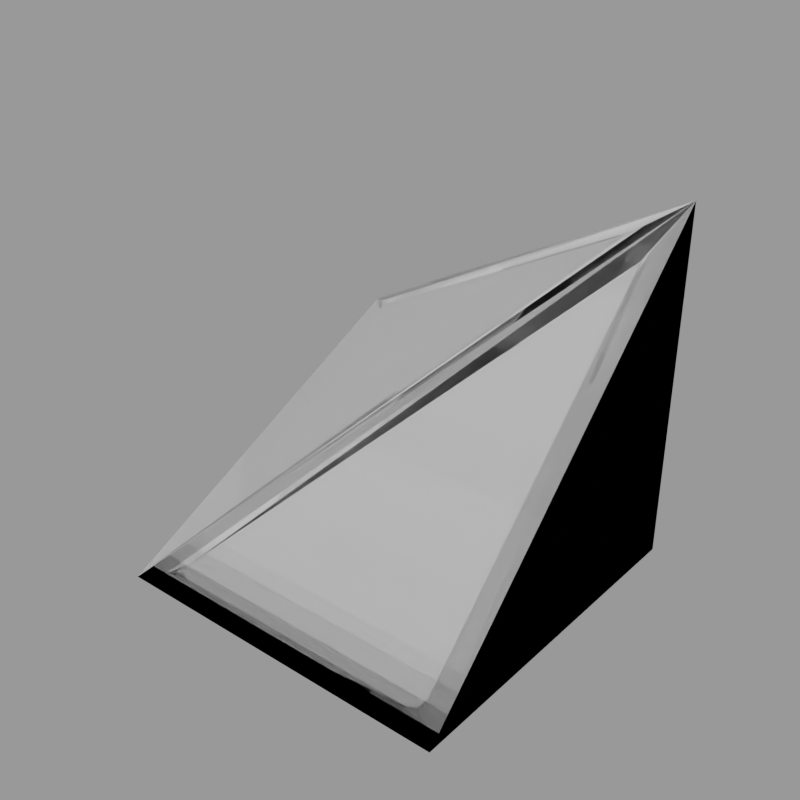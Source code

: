 # Source: AQD_SlopeTransition_obsolete_.blend  (saved by Blender 2.93.20; exported with 4.5.12 LTS)
import bpy
from mathutils import Matrix  # noqa: F401  (used for matrix-valued properties, if any)

bpy.ops.wm.read_factory_settings(use_empty=True)
scene = bpy.context.scene
scene.name = 'AQD_LG_HA_HalfSlopeTransition'

# ---- collections
col_seut__aqd_lg_ha_halfslopetransition = bpy.data.collections.new('SEUT (AQD_LG_HA_HalfSlopeTransition)'); scene.collection.children.link(col_seut__aqd_lg_ha_halfslopetransition)
col_main__aqd_lg_ha_halfslopetransition = bpy.data.collections.new('Main (AQD_LG_HA_HalfSlopeTransition)'); col_seut__aqd_lg_ha_halfslopetransition.children.link(col_main__aqd_lg_ha_halfslopetransition)
col_collision___main__aqd_lg_ha_halfslopetransition = bpy.data.collections.new('Collision - Main (AQD_LG_HA_HalfSlopeTransition)'); col_seut__aqd_lg_ha_halfslopetransition.children.link(col_collision___main__aqd_lg_ha_halfslopetransition)
col_bs1__aqd_lg_ha_halfslopetransition = bpy.data.collections.new('BS1 (AQD_LG_HA_HalfSlopeTransition)'); col_seut__aqd_lg_ha_halfslopetransition.children.link(col_bs1__aqd_lg_ha_halfslopetransition)
col_bs2__aqd_lg_ha_halfslopetransition = bpy.data.collections.new('BS2 (AQD_LG_HA_HalfSlopeTransition)'); col_seut__aqd_lg_ha_halfslopetransition.children.link(col_bs2__aqd_lg_ha_halfslopetransition)
col_bs_lod1__aqd_lg_ha_halfslopetransition = bpy.data.collections.new('BS_LOD1 (AQD_LG_HA_HalfSlopeTransition)'); col_seut__aqd_lg_ha_halfslopetransition.children.link(col_bs_lod1__aqd_lg_ha_halfslopetransition)

# ---- materials (node trees are filled in below, after node groups)
mat_heavy_corner_and_face_triangle = bpy.data.materials.new('Heavy_corner_and_face_triangle')
mat_heavy_corner_and_face_triangle_2x1_inv = bpy.data.materials.new('heavy_corner_and_face_triangle_2x1_inv')
mat_heavysquareplate = bpy.data.materials.new('HeavySquarePlate')
mat_construction = bpy.data.materials.new('Construction')

# ---- material node trees

# ---- meshes
me_cube_031 = bpy.data.meshes.new('Cube.031')
me_cube_031.from_pydata([(-1.25, -1.25, -1.25), (-1.25, 1.25, -1.25), (-1.25, 1.25, 0.0), (1.25, -1.25, -1.25), (1.25, 1.25, -1.25), (1.25, 1.25, 1.25)], [], [(0, 2, 1), (1, 2, 5, 4), (4, 5, 3), (3, 5, 0), (1, 4, 3, 0), (5, 2, 0)])
me_cube_031.polygons.foreach_set('material_index', [1, 1, 0, 0, 2, 0])
_uv = me_cube_031.uv_layers.new(name='UVMap')
_uv.uv.foreach_set('vector', [0.03194, 0.05569, 0.505, 0.2922, 0.505, 0.05569, 0.5035, 0.05252, 0.5035, 0.2922, 0.9828, 0.5319, 0.9828, 0.05252, 0.9822, 0.9812, 0.2888, 0.9812, 0.9822, 0.2877, 0.9871, 0.9949, 0.2688, 0.9949, 0.9871, 0.2766, 0.2926, 0.4148, 0.2074, 0.4148, 0.2074, 0.5852, 0.2926, 0.5852, 0.9869, 0.2787, 0.9869, 0.9908, 0.2748, 0.9908])
me_cube_031.materials.append(mat_heavy_corner_and_face_triangle)
me_cube_031.materials.append(mat_heavy_corner_and_face_triangle_2x1_inv)
me_cube_031.materials.append(mat_heavysquareplate)
me_cube_031.use_remesh_fix_poles = True
me_cube_031.use_remesh_preserve_attributes = False
me_cube_031.update()
me_cube_032 = bpy.data.meshes.new('Cube.032')
me_cube_032.from_pydata([(-1.2, 1.2, -0.06124), (1.2, -1.129, -1.2), (1.2, 1.2, -1.2), (1.2, 1.2, 1.129), (-1.148, -1.129, -1.2), (-1.2, -1.078, -1.2), (1.181, 1.2, 1.129), (-1.2, 1.2, -1.2)], [], [(2, 1, 3), (6, 4, 5, 0), (7, 2, 3, 6, 0), (5, 4, 1, 2, 7), (6, 3, 1, 4), (7, 0, 5)])
_uv = me_cube_032.uv_layers.new(name='UVMap')
_uv.uv.foreach_set('vector', [0.9683, 0.9673, 0.9683, 0.3212, 0.3222, 0.9673, 0.9669, 0.3042, 0.3034, 0.9677, 0.3181, 0.9824, 0.9669, 0.9824, 0.513, 0.06211, 0.9732, 0.06211, 0.9732, 0.5087, 0.9696, 0.5087, 0.513, 0.2804, 0.2909, 0.5735, 0.2891, 0.577, 0.2091, 0.577, 0.2091, 0.4182, 0.2909, 0.4182, 0.2933, 0.9751, 0.2933, 0.9805, 0.9626, 0.9805, 0.9626, 0.3058, 0.4955, 0.06515, 0.4955, 0.2806, 0.06457, 0.06515])
me_cube_032.use_remesh_fix_poles = True
me_cube_032.use_remesh_preserve_attributes = False
me_cube_032.update()
me_cube_033 = bpy.data.meshes.new('Cube.033')
me_cube_033.from_pydata([(-1.25, -1.25, -1.25), (-1.25, 1.25, -1.25), (-1.25, 1.25, 0.0), (1.25, -1.25, -1.25), (1.25, 1.25, -1.25), (1.25, 1.25, 1.25), (-1.25, -0.6146, -1.1), (-1.25, 1.1, -1.1), (-1.25, 1.1, -0.2427), (-1.1, 1.25, -1.1), (1.1, 1.25, -1.1), (1.1, 1.25, 1.007), (-1.1, 1.25, -0.09271), (1.25, 1.1, -1.1), (1.25, -0.8879, -1.1), (1.25, 1.1, 0.8879), (1.1, -1.144, -1.144), (-0.9602, -1.144, -1.144), (1.1, 0.9163, 0.9163), (-1.1, 1.1, -1.25), (-1.1, -1.1, -1.25), (1.1, -1.1, -1.25), (1.1, 1.1, -1.25), (0.9009, 1.113, 1.007), (-1.113, -0.9009, -1.007), (-1.113, 1.113, 0.0)], [], [(0, 6, 7, 1), (1, 7, 8, 2), (2, 8, 6, 0), (1, 9, 10, 4), (4, 10, 11, 5), (5, 11, 12, 2), (2, 12, 9, 1), (4, 13, 14, 3), (3, 14, 15, 5), (5, 15, 13, 4), (3, 16, 17, 0), (0, 17, 18, 5), (5, 18, 16, 3), (1, 19, 20, 0), (0, 20, 21, 3), (3, 21, 22, 4), (4, 22, 19, 1), (5, 23, 24, 0), (0, 24, 25, 2), (2, 25, 23, 5)])
_uv = me_cube_033.uv_layers.new(name='UVMap')
_uv.uv.foreach_set('vector', [0.0, 0.0, 0.2542, 0.06, 0.94, 0.06, 1.0, 0.0, 1.0, 0.0, 0.94, 0.06, 0.94, 0.4029, 1.0, 0.5, 1.0, 0.5, 0.94, 0.4029, 0.2542, 0.06, 0.0, 0.0, 1.0, 0.0, 0.94, 0.06, 0.06, 0.06, 0.0, 0.0, 0.0, 0.0, 0.06, 0.06, 0.06, 0.9029, 0.0, 1.0, 0.0, 1.0, 0.06, 0.9029, 0.94, 0.4629, 1.0, 0.5, 1.0, 0.5, 0.94, 0.4629, 0.94, 0.06, 1.0, 0.0, 1.0, 0.0, 0.94, 0.06, 0.1449, 0.06, 0.0, 0.0, 0.0, 0.0, 0.1449, 0.06, 0.94, 0.8551, 1.0, 1.0, 1.0, 1.0, 0.94, 0.8551, 0.94, 0.06, 1.0, 0.0, 0.0, 0.0, 0.06, 0.04243, 0.8841, 0.04243, 1.0, 0.0, 1.0, 0.0, 0.8841, 0.04243, 0.06, 0.8665, 0.0, 1.0, 0.0, 1.0, 0.06, 0.8665, 0.06, 0.04243, 0.0, 0.0, 1.0, 1.0, 0.94, 0.94, 0.94, 0.06, 1.0, 0.0, 1.0, 0.0, 0.94, 0.06, 0.06, 0.06, 0.0, 0.0, 0.0, 0.0, 0.06, 0.06, 0.06, 0.94, 0.0, 1.0, 0.0, 1.0, 0.06, 0.94, 0.94, 0.94, 1.0, 1.0, 0.0, 1.0, 0.1396, 0.9452, 0.9452, 0.1396, 1.0, 0.0, 1.0, 0.0, 0.9452, 0.1396, 0.9452, 0.9452, 1.0, 1.0, 1.0, 1.0, 0.9452, 0.9452, 0.1396, 0.9452, 0.0, 1.0])
me_cube_033.materials.append(mat_construction)
me_cube_033.use_remesh_fix_poles = True
me_cube_033.use_remesh_preserve_attributes = False
me_cube_033.update()
me_cube_034 = bpy.data.meshes.new('Cube.034')
me_cube_034.from_pydata([(-1.203, -1.189, -1.229), (-1.204, 1.204, -1.204), (-1.195, 1.211, -0.04325), (1.206, -1.188, -1.224), (1.204, 1.204, -1.204), (1.216, 1.223, 1.183)], [], [(0, 2, 1), (1, 2, 5, 4), (4, 5, 3), (3, 5, 0), (1, 4, 3, 0), (5, 2, 0)])
_uv = me_cube_034.uv_layers.new(name='UVMap')
_uv.uv.foreach_set('vector', [0.0, 0.0, 1.0, 0.5, 1.0, 0.0, 1.0, 0.0, 1.0, 0.5, 0.0, 1.0, 0.0, 0.0, 1.0, 0.0, 1.0, 1.0, 0.0, 0.0, 0.0, 0.0, 0.0, 1.0, 1.0, 0.0, 1.0, 1.0, 0.0, 1.0, 0.0, 0.0, 1.0, 0.0, 0.0, 1.0, 1.0, 1.0, 1.0, 0.0])
me_cube_034.materials.append(mat_construction)
me_cube_034.use_remesh_fix_poles = True
me_cube_034.use_remesh_preserve_attributes = False
me_cube_034.update()
me_cube_035 = bpy.data.meshes.new('Cube.035')
me_cube_035.from_pydata([(-1.25, -1.25, -1.25), (-1.25, 1.25, -1.25), (-1.25, 1.25, 0.0), (1.25, -1.25, -1.25), (1.25, 1.25, -1.25), (1.25, 1.25, 1.25), (-1.25, -0.6146, -1.1), (-1.25, 1.1, -1.1), (-1.25, 1.1, -0.2427), (-1.1, 1.25, -1.1), (1.1, 1.25, -1.1), (1.1, 1.25, 1.007), (-1.1, 1.25, -0.09271), (1.25, 1.1, -1.1), (1.25, -0.8879, -1.1), (1.25, 1.1, 0.8879), (1.1, -1.144, -1.144), (-0.9602, -1.144, -1.144), (1.1, 0.9163, 0.9163), (-1.1, 1.1, -1.25), (-1.1, -1.1, -1.25), (1.1, -1.1, -1.25), (1.1, 1.1, -1.25), (0.9009, 1.113, 1.007), (-1.113, -0.9009, -1.007), (-1.113, 1.113, 0.0)], [], [(0, 6, 7, 1), (1, 7, 8, 2), (2, 8, 6, 0), (1, 9, 10, 4), (4, 10, 11, 5), (5, 11, 12, 2), (2, 12, 9, 1), (4, 13, 14, 3), (3, 14, 15, 5), (5, 15, 13, 4), (3, 16, 17, 0), (0, 17, 18, 5), (5, 18, 16, 3), (1, 19, 20, 0), (0, 20, 21, 3), (3, 21, 22, 4), (4, 22, 19, 1), (5, 23, 24, 0), (0, 24, 25, 2), (2, 25, 23, 5)])
_uv = me_cube_035.uv_layers.new(name='UVMap')
_uv.uv.foreach_set('vector', [0.0, 0.0, 0.2542, 0.06, 0.94, 0.06, 1.0, 0.0, 1.0, 0.0, 0.94, 0.06, 0.94, 0.4029, 1.0, 0.5, 1.0, 0.5, 0.94, 0.4029, 0.2542, 0.06, 0.0, 0.0, 1.0, 0.0, 0.94, 0.06, 0.06, 0.06, 0.0, 0.0, 0.0, 0.0, 0.06, 0.06, 0.06, 0.9029, 0.0, 1.0, 0.0, 1.0, 0.06, 0.9029, 0.94, 0.4629, 1.0, 0.5, 1.0, 0.5, 0.94, 0.4629, 0.94, 0.06, 1.0, 0.0, 1.0, 0.0, 0.94, 0.06, 0.1449, 0.06, 0.0, 0.0, 0.0, 0.0, 0.1449, 0.06, 0.94, 0.8551, 1.0, 1.0, 1.0, 1.0, 0.94, 0.8551, 0.94, 0.06, 1.0, 0.0, 0.0, 0.0, 0.06, 0.04243, 0.8841, 0.04243, 1.0, 0.0, 1.0, 0.0, 0.8841, 0.04243, 0.06, 0.8665, 0.0, 1.0, 0.0, 1.0, 0.06, 0.8665, 0.06, 0.04243, 0.0, 0.0, 1.0, 1.0, 0.94, 0.94, 0.94, 0.06, 1.0, 0.0, 1.0, 0.0, 0.94, 0.06, 0.06, 0.06, 0.0, 0.0, 0.0, 0.0, 0.06, 0.06, 0.06, 0.94, 0.0, 1.0, 0.0, 1.0, 0.06, 0.94, 0.94, 0.94, 1.0, 1.0, 0.0, 1.0, 0.1396, 0.9452, 0.9452, 0.1396, 1.0, 0.0, 1.0, 0.0, 0.9452, 0.1396, 0.9452, 0.9452, 1.0, 1.0, 1.0, 1.0, 0.9452, 0.9452, 0.1396, 0.9452, 0.0, 1.0])
me_cube_035.materials.append(mat_construction)
me_cube_035.use_remesh_fix_poles = True
me_cube_035.use_remesh_preserve_attributes = False
me_cube_035.update()
me_cube_036 = bpy.data.meshes.new('Cube.036')
me_cube_036.from_pydata([(-1.25, -1.25, -1.25), (-1.25, 1.25, -1.25), (-1.25, 1.25, 0.0), (1.25, -1.25, -1.25), (1.25, 1.25, -1.25), (1.25, 1.25, 1.25)], [], [(0, 2, 1), (1, 2, 5, 4), (4, 5, 3), (3, 5, 0), (1, 4, 3, 0), (5, 2, 0)])
_uv = me_cube_036.uv_layers.new(name='UVMap')
_uv.uv.foreach_set('vector', [0.0, 0.0, 1.0, 0.5, 1.0, 0.0, 1.0, 0.0, 1.0, 0.5, 0.0, 1.0, 0.0, 0.0, 1.0, 0.0, 1.0, 1.0, 0.0, 0.0, 0.0, 0.0, 0.0, 1.0, 1.0, 0.0, 1.0, 1.0, 0.0, 1.0, 0.0, 0.0, 1.0, 0.0, 0.0, 1.0, 1.0, 1.0, 1.0, 0.0])
me_cube_036.materials.append(mat_construction)
me_cube_036.use_remesh_fix_poles = True
me_cube_036.use_remesh_preserve_attributes = False
me_cube_036.update()

# ---- objects
ob_cube_024 = bpy.data.objects.new('Cube.024', me_cube_031)
ob_cube_025 = bpy.data.objects.new('Cube.025', me_cube_032)
ob_cube_026 = bpy.data.objects.new('Cube.026', me_cube_033)
ob_cube_027 = bpy.data.objects.new('Cube.027', me_cube_034)
ob_cube_028 = bpy.data.objects.new('Cube.028', me_cube_035)
ob_cube_029 = bpy.data.objects.new('Cube.029', me_cube_036)

# ---- transforms, parenting, visibility, modifiers, constraints
ob_cube_024.location = (0.0, 0.0, 0.0)
ob_cube_025.location = (0.0, 0.0, 0.0)
ob_cube_026.location = (0.0, 0.0, 0.0)
_vg = ob_cube_026.vertex_groups.new(name='Group')
_vg.add([6, 7, 8, 9, 10, 11, 12, 13, 14, 15, 16, 17, 18, 19, 20, 21, 22, 23, 24, 25], 1.0, 'REPLACE')
_m = ob_cube_026.modifiers.new('Bevel', 'BEVEL')
_m.segments = 2
_m.affect = 'VERTICES'
_m.limit_method = 'VGROUP'
_m.vertex_group = 'Group'
_m.harden_normals = True
_m = ob_cube_026.modifiers.new('Solidify', 'SOLIDIFY')
_m.thickness = 0.04
_m.use_even_offset = True
ob_cube_027.location = (0.0, 0.0, 0.0)
ob_cube_028.location = (0.0, 0.0, 0.0)
_vg = ob_cube_028.vertex_groups.new(name='Group')
_vg.add([6, 7, 8, 9, 10, 11, 12, 13, 14, 15, 16, 17, 18, 19, 20, 21, 22, 23, 24, 25], 1.0, 'REPLACE')
_m = ob_cube_028.modifiers.new('Bevel', 'BEVEL')
_m.segments = 2
_m.affect = 'VERTICES'
_m.limit_method = 'VGROUP'
_m.vertex_group = 'Group'
_m.harden_normals = True
_m = ob_cube_028.modifiers.new('Solidify', 'SOLIDIFY')
_m.thickness = 0.04
_m.use_even_offset = True
ob_cube_029.location = (0.0, 0.0, 0.0)

# ---- collection membership
col_main__aqd_lg_ha_halfslopetransition.objects.link(ob_cube_024)
col_collision___main__aqd_lg_ha_halfslopetransition.objects.link(ob_cube_025)
col_bs1__aqd_lg_ha_halfslopetransition.objects.link(ob_cube_026)
col_bs2__aqd_lg_ha_halfslopetransition.objects.link(ob_cube_027)
col_bs2__aqd_lg_ha_halfslopetransition.objects.link(ob_cube_028)
col_bs_lod1__aqd_lg_ha_halfslopetransition.objects.link(ob_cube_029)

# ---- scene / render settings (as saved in the file)
scene.frame_start = 1; scene.frame_end = 250; scene.frame_set(1)
scene.render.engine = 'BLENDER_EEVEE_NEXT'
scene.render.image_settings.exr_codec = 'NONE'
scene.render.resolution_x = 128
scene.render.resolution_y = 128
scene.render.film_transparent = True
scene.render.simplify_subdivision_render = 0
scene.render.simplify_child_particles_render = 0.0
scene.cycles.use_denoising = False
scene.cycles.samples = 128
scene.cycles.sampling_pattern = 'TABULATED_SOBOL'
scene.cycles.use_adaptive_sampling = False
scene.cycles.use_light_tree = False
scene.view_settings.view_transform = 'Filmic'
bpy.context.view_layer.update()

# ---- added for rendering (the .blend has no active camera and no usable light): camera, sun + grey world if the file has none
cam_auto = bpy.data.cameras.new('AutoCamera')
cam_auto.lens = 50.0
cam_auto.sensor_width = 36.0
cam_auto.clip_end = 1000.0
ob_auto_camera = bpy.data.objects.new('AutoCamera', cam_auto)
scene.collection.objects.link(ob_auto_camera)
ob_auto_camera.location = (4.00634, -4.80761, 3.20507)
ob_auto_camera.rotation_euler = (1.09748, -7.21219e-08, 0.694738)
scene.camera = ob_auto_camera
light_auto_sun = bpy.data.lights.new('AutoSun', 'SUN')
light_auto_sun.energy = 3.0
light_auto_sun.angle = 0.0523599
ob_auto_sun = bpy.data.objects.new('AutoSun', light_auto_sun)
scene.collection.objects.link(ob_auto_sun)
ob_auto_sun.rotation_euler = (0.872665, 0.174533, 0.523599)
if scene.world is None:
    world_auto = bpy.data.worlds.new('AutoWorld')
    world_auto.color = (0.3, 0.3, 0.3)
    scene.world = world_auto
bpy.context.view_layer.update()
